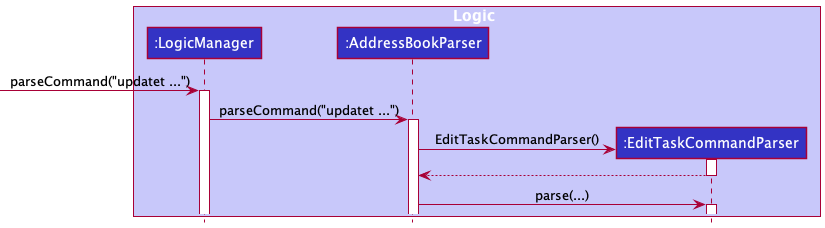

The diagram above was rendered by PlantUML. Its source (embedded in the PNG):
@startuml
!include style.puml

box Logic LOGIC_COLOR_T1
participant ":LogicManager" as LogicManager LOGIC_COLOR
participant ":AddressBookParser" as AddressBookParser LOGIC_COLOR
participant ":EditTaskCommandParser" as EditTaskCommandParser LOGIC_COLOR
'participant "ParserUtil" as ParserUtil LOGIC_COLOR
'participant "editTaskDescriptor:EditTaskDescriptor" as EditTaskDescriptor LOGIC_COLOR
'participant ":EditTaskCommand" as EditTaskCommand LOGIC_COLOR
'participant ":CommandResult" as CommandResult LOGIC_COLOR
end box

'box Model MODEL_COLOR_T1
'participant ":Model" as Model MODEL_COLOR
'end box
'
 -> LogicManager : parseCommand("updatet ...")
activate LogicManager

LogicManager -> AddressBookParser : parseCommand("updatet ...")
activate AddressBookParser

create EditTaskCommandParser
AddressBookParser -> EditTaskCommandParser : EditTaskCommandParser()
activate EditTaskCommandParser

EditTaskCommandParser --> AddressBookParser
deactivate EditTaskCommandParser

AddressBookParser -> EditTaskCommandParser : parse(...)
activate EditTaskCommandParser
'
'EditTaskCommandParser -> ParserUtil : parseIndex(...)
'activate ParserUtil
'
'ParserUtil -> EditTaskCommandParser : index
'deactivate ParserUtil
'
'create EditTaskDescriptor
'EditTaskCommandParser -> EditTaskDescriptor : EditTaskDescriptor()
'activate EditTaskDescriptor
'
'EditTaskDescriptor --> EditTaskCommandParser
'deactivate EditTaskDescriptor
'
'opt Task name present
'    EditTaskCommandParser -> EditTaskDescriptor : setName(...)
'    activate EditTaskDescriptor
'    EditTaskDescriptor --> EditTaskCommandParser
'    deactivate EditTaskDescriptor
'end
'
'opt DateTime present
'    EditTaskCommandParser -> EditTaskDescriptor : setDate(...)
'    activate EditTaskDescriptor
'    EditTaskDescriptor --> EditTaskCommandParser
'    deactivate EditTaskDescriptor
'end
'
'opt Tags present
'EditTaskCommandParser -> ParserUtil : parseTags(...)
'activate ParserUtil
'ParserUtil -> EditTaskCommandParser : Tags
'deactivate ParserUtil
'EditTaskCommandParser -> EditTaskDescriptor : setTags(...)
'activate EditTaskDescriptor
'EditTaskDescriptor --> EditTaskCommandParser
'deactivate EditTaskDescriptor
'end
'
'create EditTaskCommand
'EditTaskCommandParser -> EditTaskCommand : EditTaskCommand(index, editTaskDescriptor)
'activate EditTaskCommand
'
'EditTaskCommand --> EditTaskCommandParser
'deactivate EditTaskCommand
'
'EditTaskCommandParser --> AddressBookParser
'deactivate EditTaskCommandParser
''Hidden arrow to position the destroy marker below the end of the activation bar.
'EditTaskCommandParser -[hidden]-> AddressBookParser
'destroy EditTaskCommandParser
'
'AddressBookParser --> LogicManager
'deactivate AddressBookParser
'
'LogicManager -> EditTaskCommand : execute()
'activate EditTaskCommand
'
'EditTaskCommand -> Model : setTask(...)
'activate Model
'
'Model --> EditTaskCommand
'EditTaskCommand -> Model : updateFilteredTaskList(...)
'Model --> EditTaskCommand
'deactivate Model
'
'create CommandResult
'EditTaskCommand -> CommandResult : CommandResult(...)
'activate CommandResult
'
'CommandResult --> EditTaskCommand
'deactivate CommandResult
'
'EditTaskCommand --> LogicManager : result
'deactivate EditTaskCommand
'
'[<--LogicManager
'deactivate LogicManager
@enduml